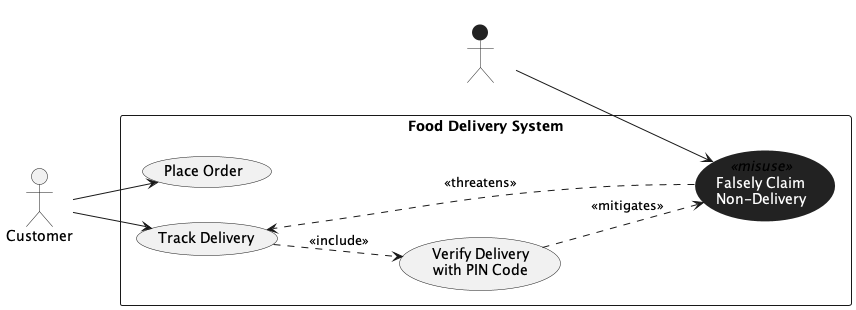

The diagram above was rendered by PlantUML. Its source (embedded in the PNG):
@startuml
left to right direction
skinparam packageStyle rectangle

' Keep the display name explicitly and apply the stereotype
actor "Scammer" as scammer <<misactor>>
actor "Customer" as customer

' --- Visual styling ---
skinparam actor {
  BackgroundColor<<misactor>> #222222
  BorderColor<<misactor>> #222222
  FontColor<<misactor>> white
}

skinparam usecase {
  BackgroundColor<<misuse>> #222222
  BorderColor<<misuse>> #222222
  FontColor<<misuse>> white
}

rectangle "Food Delivery System" {
  usecase "Place Order" as UC_PlaceOrder
  usecase "Track Delivery" as UC_TrackDelivery
  usecase "Verify Delivery\nwith PIN Code" as UC_VerifyPIN

  usecase "Falsely Claim\nNon-Delivery" as MU_ClaimNonDelivery <<misuse>>
}

' --- Associations (no labels) ---
customer --> UC_PlaceOrder
customer --> UC_TrackDelivery
scammer --> MU_ClaimNonDelivery

' Include security use case
UC_TrackDelivery ..> UC_VerifyPIN : <<include>>

' Threatens / mitigates shown as stereotypes
MU_ClaimNonDelivery ..> UC_TrackDelivery : <<threatens>>
UC_VerifyPIN ..> MU_ClaimNonDelivery : <<mitigates>>

@enduml